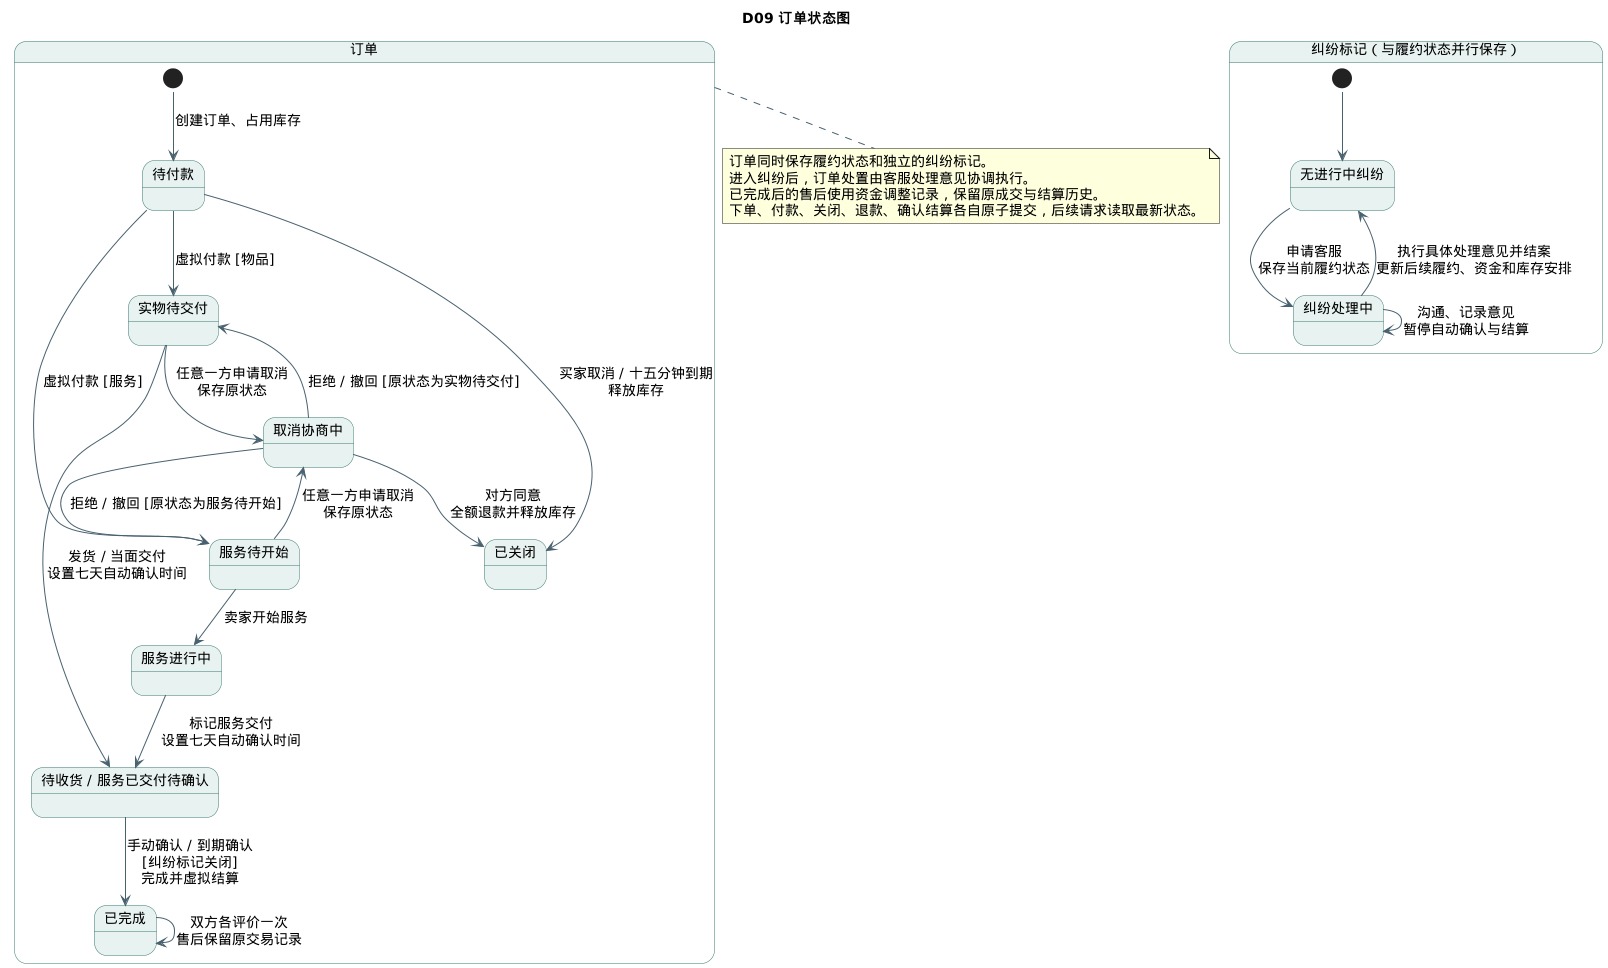

The diagram above was rendered by PlantUML. Its source (embedded in the PNG):
@startuml
!pragma layout smetana
title D09 订单状态图
skinparam defaultFontName "SansSerif"
skinparam defaultFontSize 14
skinparam backgroundColor #FFFFFF
skinparam shadowing false
skinparam stateBackgroundColor #E8F3F1
skinparam stateBorderColor #39786C
skinparam ArrowColor #48616F
state "订单" as Order {
  state "待付款" as Unpaid
  state "实物待交付" as Goods
  state "服务待开始" as ServiceReady
  state "服务进行中" as ServiceActive
  state "待收货 / 服务已交付待确认" as Delivered
  state "取消协商中" as Cancelling
  state "已完成" as Completed
  state "已关闭" as Closed
  [*] --> Unpaid : 创建订单、占用库存
  Unpaid --> Goods : 虚拟付款 [物品]
  Unpaid --> ServiceReady : 虚拟付款 [服务]
  Unpaid --> Closed : 买家取消 / 十五分钟到期\n释放库存
  Goods --> Delivered : 发货 / 当面交付\n设置七天自动确认时间
  ServiceReady --> ServiceActive : 卖家开始服务
  ServiceActive --> Delivered : 标记服务交付\n设置七天自动确认时间
  Goods --> Cancelling : 任意一方申请取消\n保存原状态
  ServiceReady --> Cancelling : 任意一方申请取消\n保存原状态
  Cancelling --> Goods : 拒绝 / 撤回 [原状态为实物待交付]
  Cancelling --> ServiceReady : 拒绝 / 撤回 [原状态为服务待开始]
  Cancelling --> Closed : 对方同意\n全额退款并释放库存
  Delivered --> Completed : 手动确认 / 到期确认\n[纠纷标记关闭]\n完成并虚拟结算
  Completed --> Completed : 双方各评价一次\n售后保留原交易记录
}
state "纠纷标记（与履约状态并行保存）" as DisputeFlag {
  state "无进行中纠纷" as Clear
  state "纠纷处理中" as Handling
  [*] --> Clear
  Clear --> Handling : 申请客服\n保存当前履约状态
  Handling --> Handling : 沟通、记录意见\n暂停自动确认与结算
  Handling --> Clear : 执行具体处理意见并结案\n更新后续履约、资金和库存安排
}
note bottom of Order
  订单同时保存履约状态和独立的纠纷标记。
  进入纠纷后，订单处置由客服处理意见协调执行。
  已完成后的售后使用资金调整记录，保留原成交与结算历史。
  下单、付款、关闭、退款、确认结算各自原子提交，后续请求读取最新状态。
end note
@enduml